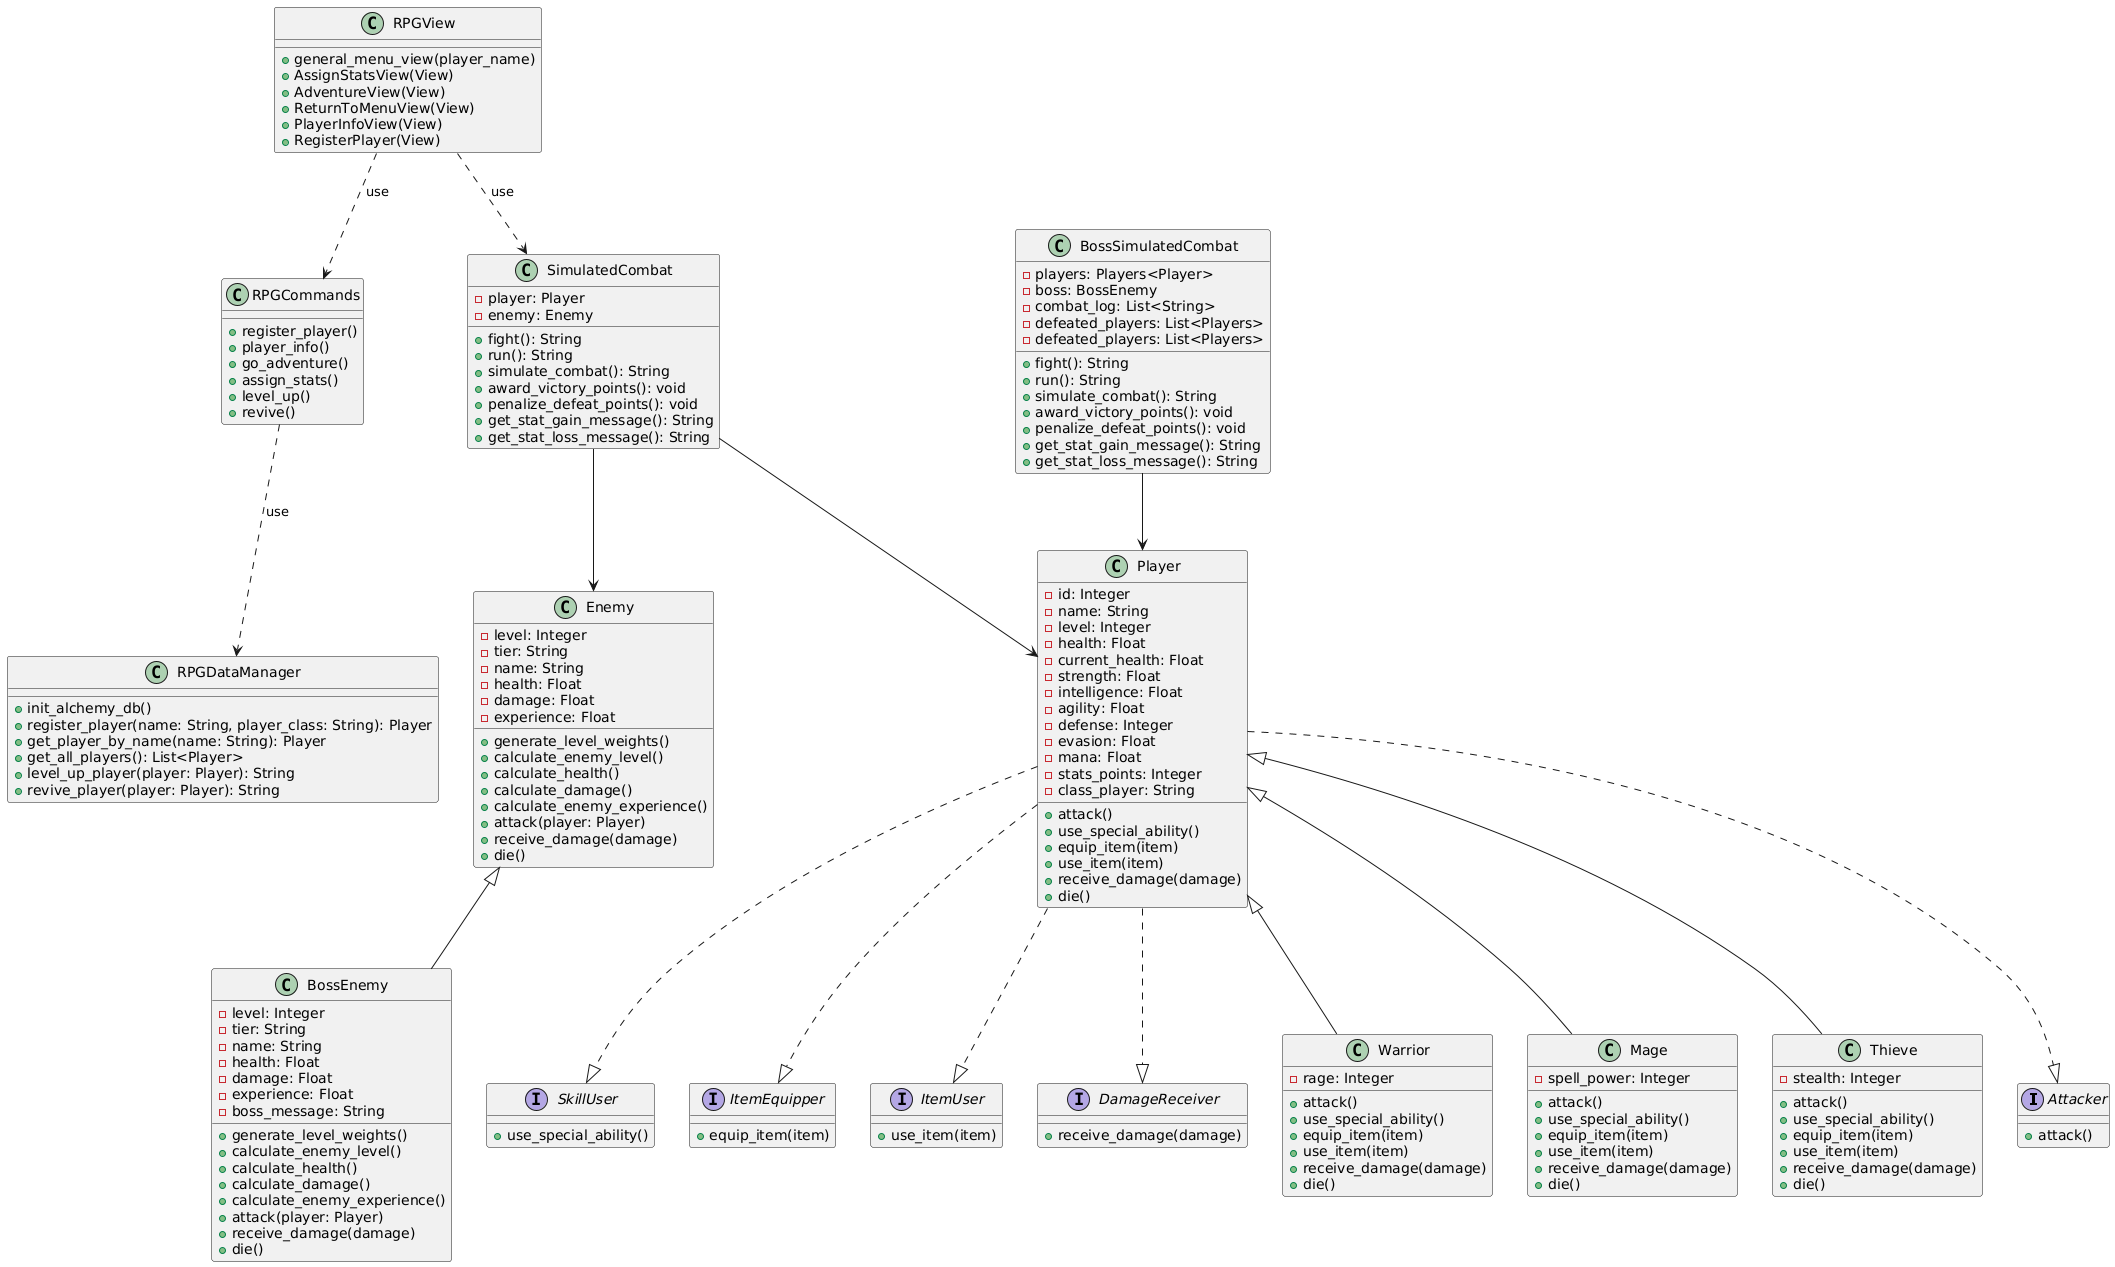

The diagram above was rendered by PlantUML. Its source (embedded in the PNG):
@startuml
interface Attacker {
    + attack()
}

interface SkillUser {
    + use_special_ability()
}

interface ItemEquipper {
    + equip_item(item)
}

interface ItemUser {
    + use_item(item)
}

interface DamageReceiver {
    + receive_damage(damage)
}

class Player {
    - id: Integer
    - name: String
    - level: Integer
    - health: Float
    - current_health: Float
    - strength: Float
    - intelligence: Float
    - agility: Float
    - defense: Integer
    - evasion: Float
    - mana: Float
    - stats_points: Integer
    - class_player: String
    + attack()
    + use_special_ability()
    + equip_item(item)
    + use_item(item)
    + receive_damage(damage)
    + die()
}

Player <|-- Warrior
Player <|-- Mage
Player <|-- Thieve
Player ..|> Attacker
Player ..|> SkillUser
Player ..|> ItemEquipper
Player ..|> ItemUser
Player ..|> DamageReceiver

class Warrior {
    - rage: Integer
    + attack()
    + use_special_ability()
    + equip_item(item)
    + use_item(item)
    + receive_damage(damage)
    + die()
}

class Mage {
    - spell_power: Integer
    + attack()
    + use_special_ability()
    + equip_item(item)
    + use_item(item)
    + receive_damage(damage)
    + die()
}

class Thieve {
    - stealth: Integer
    + attack()
    + use_special_ability()
    + equip_item(item)
    + use_item(item)
    + receive_damage(damage)
    + die()
}

class Enemy {
    - level: Integer
    - tier: String
    - name: String
    - health: Float
    - damage: Float
    - experience: Float
    + generate_level_weights()
    + calculate_enemy_level()
    + calculate_health()
    + calculate_damage()
    + calculate_enemy_experience()
    + attack(player: Player)
    + receive_damage(damage)
    + die()
}

class BossEnemy {
    - level: Integer
    - tier: String
    - name: String
    - health: Float
    - damage: Float
    - experience: Float
    - boss_message: String
    + generate_level_weights()
    + calculate_enemy_level()
    + calculate_health()
    + calculate_damage()
    + calculate_enemy_experience()
    + attack(player: Player)
    + receive_damage(damage)
    + die()
}

Enemy <|-- BossEnemy 
class RPGView {
    + general_menu_view(player_name)
    + AssignStatsView(View)
    + AdventureView(View)
    + ReturnToMenuView(View)
    + PlayerInfoView(View)
    + RegisterPlayer(View)
}

class RPGCommands {
    + register_player()
    + player_info()
    + go_adventure()
    + assign_stats()
    + level_up()
    + revive()
}

class SimulatedCombat {
    - player: Player
    - enemy: Enemy
    + fight(): String
    + run(): String
    + simulate_combat(): String
    + award_victory_points(): void
    + penalize_defeat_points(): void
    + get_stat_gain_message(): String
    + get_stat_loss_message(): String
}

class BossSimulatedCombat {
    - players: Players<Player>
    - boss: BossEnemy
    - combat_log: List<String>
    - defeated_players: List<Players>
    - defeated_players: List<Players>
    + fight(): String
    + run(): String
    + simulate_combat(): String
    + award_victory_points(): void
    + penalize_defeat_points(): void
    + get_stat_gain_message(): String
    + get_stat_loss_message(): String
}



class RPGDataManager {
    + init_alchemy_db()
    + register_player(name: String, player_class: String): Player
    + get_player_by_name(name: String): Player
    + get_all_players(): List<Player>
    + level_up_player(player: Player): String
    + revive_player(player: Player): String

}


RPGCommands ..> RPGDataManager : use
RPGView ..> RPGCommands : use
RPGView ..> SimulatedCombat : use
SimulatedCombat --> Player
BossSimulatedCombat --> Player
SimulatedCombat --> Enemy
@enduml